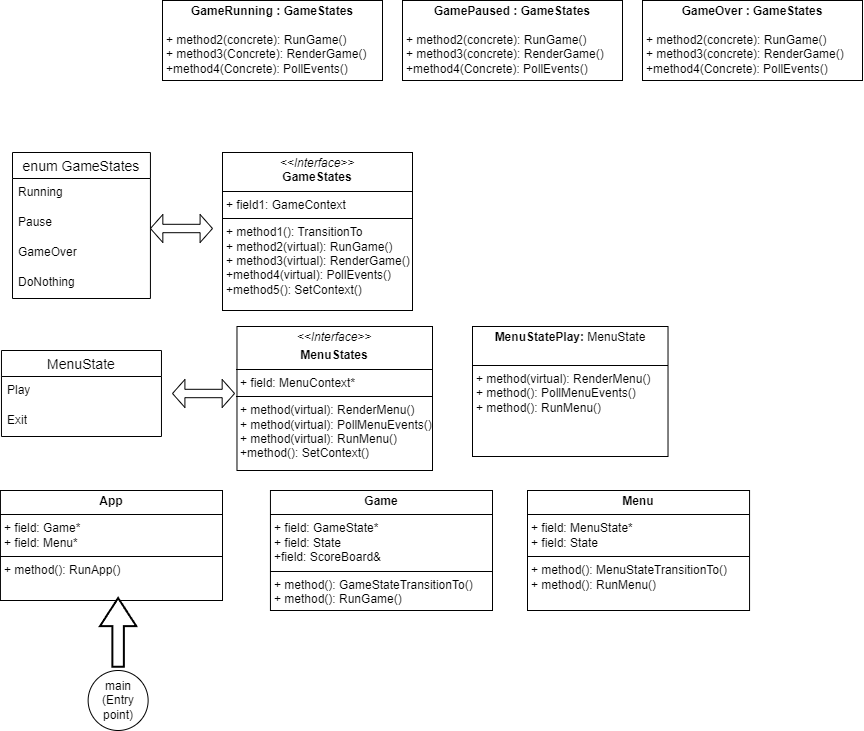

The diagram above was exported from draw.io. Its source (the exported page's mxGraphModel, read from the mxfile embedded in the PNG):
<mxGraphModel dx="1221" dy="1928" grid="1" gridSize="10" guides="1" tooltips="1" connect="1" arrows="1" fold="1" page="1" pageScale="1" pageWidth="827" pageHeight="1169" math="0" shadow="0">
  <root>
    <mxCell id="0" />
    <mxCell id="1" parent="0" />
    <mxCell id="0mdL3ResyECyj1wX4MOG-2" value="&lt;p style=&quot;margin:0px;margin-top:4px;text-align:center;&quot;&gt;&lt;i&gt;&amp;lt;&amp;lt;Interface&amp;gt;&amp;gt;&lt;/i&gt;&lt;b&gt;&lt;br&gt;&lt;/b&gt;&lt;/p&gt;&lt;p style=&quot;margin:0px;margin-top:4px;text-align:center;&quot;&gt;&lt;b&gt;MenuStates&lt;/b&gt;&lt;/p&gt;&lt;hr size=&quot;1&quot; style=&quot;border-style:solid;&quot;&gt;&lt;p style=&quot;margin:0px;margin-left:4px;&quot;&gt;+ field: MenuContext*&lt;br&gt;&lt;/p&gt;&lt;hr size=&quot;1&quot; style=&quot;border-style:solid;&quot;&gt;&lt;p style=&quot;margin:0px;margin-left:4px;&quot;&gt;+ method(virtual): RenderMenu()&lt;/p&gt;&lt;p style=&quot;margin:0px;margin-left:4px;&quot;&gt;+ method(virtual): PollMenuEvents()&lt;/p&gt;&lt;p style=&quot;margin:0px;margin-left:4px;&quot;&gt;+ method(virtual): RunMenu()&lt;/p&gt;&lt;p style=&quot;margin:0px;margin-left:4px;&quot;&gt;+method(): SetContext()&lt;/p&gt;&lt;p style=&quot;margin:0px;margin-left:4px;&quot;&gt;&lt;br&gt;&lt;/p&gt;" style="verticalAlign=top;align=left;overflow=fill;html=1;whiteSpace=wrap;" parent="1" vertex="1">
      <mxGeometry x="314.48" y="196" width="195.52" height="144" as="geometry" />
    </mxCell>
    <mxCell id="0mdL3ResyECyj1wX4MOG-3" value="enum GameStates" style="swimlane;fontStyle=0;childLayout=stackLayout;horizontal=1;startSize=26;horizontalStack=0;resizeParent=1;resizeParentMax=0;resizeLast=0;collapsible=1;marginBottom=0;align=center;fontSize=14;" parent="1" vertex="1">
      <mxGeometry x="90" y="22" width="137.93" height="146" as="geometry">
        <mxRectangle x="90" y="40" width="160" height="30" as="alternateBounds" />
      </mxGeometry>
    </mxCell>
    <mxCell id="0mdL3ResyECyj1wX4MOG-4" value="Running" style="text;strokeColor=none;fillColor=none;spacingLeft=4;spacingRight=4;overflow=hidden;rotatable=0;points=[[0,0.5],[1,0.5]];portConstraint=eastwest;fontSize=12;whiteSpace=wrap;html=1;" parent="0mdL3ResyECyj1wX4MOG-3" vertex="1">
      <mxGeometry y="26" width="137.93" height="30" as="geometry" />
    </mxCell>
    <mxCell id="0mdL3ResyECyj1wX4MOG-5" value="Pause" style="text;strokeColor=none;fillColor=none;spacingLeft=4;spacingRight=4;overflow=hidden;rotatable=0;points=[[0,0.5],[1,0.5]];portConstraint=eastwest;fontSize=12;whiteSpace=wrap;html=1;" parent="0mdL3ResyECyj1wX4MOG-3" vertex="1">
      <mxGeometry y="56" width="137.93" height="30" as="geometry" />
    </mxCell>
    <mxCell id="0mdL3ResyECyj1wX4MOG-6" value="GameOver" style="text;strokeColor=none;fillColor=none;spacingLeft=4;spacingRight=4;overflow=hidden;rotatable=0;points=[[0,0.5],[1,0.5]];portConstraint=eastwest;fontSize=12;whiteSpace=wrap;html=1;" parent="0mdL3ResyECyj1wX4MOG-3" vertex="1">
      <mxGeometry y="86" width="137.93" height="30" as="geometry" />
    </mxCell>
    <mxCell id="0mdL3ResyECyj1wX4MOG-21" value="DoNothing" style="text;strokeColor=none;fillColor=none;spacingLeft=4;spacingRight=4;overflow=hidden;rotatable=0;points=[[0,0.5],[1,0.5]];portConstraint=eastwest;fontSize=12;whiteSpace=wrap;html=1;" parent="0mdL3ResyECyj1wX4MOG-3" vertex="1">
      <mxGeometry y="116" width="137.93" height="30" as="geometry" />
    </mxCell>
    <mxCell id="0mdL3ResyECyj1wX4MOG-16" value="" style="shape=doubleArrow;whiteSpace=wrap;html=1;" parent="1" vertex="1">
      <mxGeometry x="227.93" y="84" width="62.07" height="28" as="geometry" />
    </mxCell>
    <mxCell id="0mdL3ResyECyj1wX4MOG-18" value="&lt;p style=&quot;margin:0px;margin-top:4px;text-align:center;&quot;&gt;&lt;i&gt;&amp;lt;&amp;lt;Interface&amp;gt;&amp;gt;&lt;/i&gt;&lt;br&gt;&lt;b&gt;GameStates&lt;/b&gt;&lt;br&gt;&lt;/p&gt;&lt;hr size=&quot;1&quot; style=&quot;border-style:solid;&quot;&gt;&lt;p style=&quot;margin:0px;margin-left:4px;&quot;&gt;+ field1: GameContext&lt;/p&gt;&lt;hr size=&quot;1&quot; style=&quot;border-style:solid;&quot;&gt;&lt;p style=&quot;margin:0px;margin-left:4px;&quot;&gt;+ method1(): TransitionTo&lt;br&gt;&lt;/p&gt;&lt;p style=&quot;margin:0px;margin-left:4px;&quot;&gt;+ method2(virtual): RunGame()&lt;/p&gt;&lt;p style=&quot;margin:0px;margin-left:4px;&quot;&gt;+ method3(virtual): RenderGame()&lt;/p&gt;&lt;p style=&quot;margin:0px;margin-left:4px;&quot;&gt;+method4(virtual): PollEvents()&lt;/p&gt;&lt;p style=&quot;margin:0px;margin-left:4px;&quot;&gt;+method5(): SetContext()&lt;/p&gt;" style="verticalAlign=top;align=left;overflow=fill;html=1;whiteSpace=wrap;" parent="1" vertex="1">
      <mxGeometry x="300" y="22" width="190" height="158" as="geometry" />
    </mxCell>
    <mxCell id="0mdL3ResyECyj1wX4MOG-19" value="&lt;p style=&quot;margin:0px;margin-top:4px;text-align:center;&quot;&gt;&lt;b&gt;GameRunning : GameStates&lt;/b&gt;&lt;/p&gt;&lt;p style=&quot;margin:0px;margin-left:4px;&quot;&gt;&lt;br&gt;&lt;/p&gt;&lt;p style=&quot;margin:0px;margin-left:4px;&quot;&gt;+ method2(concrete): RunGame()&lt;/p&gt;&lt;p style=&quot;margin:0px;margin-left:4px;&quot;&gt;+ method3(Concrete): RenderGame()&lt;/p&gt;&lt;p style=&quot;margin:0px;margin-left:4px;&quot;&gt;+method4(Concrete): PollEvents()&lt;/p&gt;" style="verticalAlign=top;align=left;overflow=fill;html=1;whiteSpace=wrap;" parent="1" vertex="1">
      <mxGeometry x="240" y="-130" width="220" height="80" as="geometry" />
    </mxCell>
    <mxCell id="0mdL3ResyECyj1wX4MOG-22" value="MenuState" style="swimlane;fontStyle=0;childLayout=stackLayout;horizontal=1;startSize=26;horizontalStack=0;resizeParent=1;resizeParentMax=0;resizeLast=0;collapsible=1;marginBottom=0;align=center;fontSize=14;" parent="1" vertex="1">
      <mxGeometry x="78.97" y="220" width="160" height="86" as="geometry" />
    </mxCell>
    <mxCell id="0mdL3ResyECyj1wX4MOG-23" value="Play" style="text;strokeColor=none;fillColor=none;spacingLeft=4;spacingRight=4;overflow=hidden;rotatable=0;points=[[0,0.5],[1,0.5]];portConstraint=eastwest;fontSize=12;whiteSpace=wrap;html=1;" parent="0mdL3ResyECyj1wX4MOG-22" vertex="1">
      <mxGeometry y="26" width="160" height="30" as="geometry" />
    </mxCell>
    <mxCell id="0mdL3ResyECyj1wX4MOG-24" value="Exit" style="text;strokeColor=none;fillColor=none;spacingLeft=4;spacingRight=4;overflow=hidden;rotatable=0;points=[[0,0.5],[1,0.5]];portConstraint=eastwest;fontSize=12;whiteSpace=wrap;html=1;" parent="0mdL3ResyECyj1wX4MOG-22" vertex="1">
      <mxGeometry y="56" width="160" height="30" as="geometry" />
    </mxCell>
    <mxCell id="0mdL3ResyECyj1wX4MOG-28" value="" style="shape=doubleArrow;whiteSpace=wrap;html=1;" parent="1" vertex="1">
      <mxGeometry x="250" y="249" width="62.07" height="28" as="geometry" />
    </mxCell>
    <mxCell id="0mdL3ResyECyj1wX4MOG-41" value="&lt;p style=&quot;margin:0px;margin-top:4px;text-align:center;&quot;&gt;&lt;b&gt;App&lt;/b&gt;&lt;/p&gt;&lt;hr size=&quot;1&quot; style=&quot;border-style:solid;&quot;&gt;&lt;p style=&quot;margin:0px;margin-left:4px;&quot;&gt;+ field: Game*&lt;br&gt;&lt;/p&gt;&lt;p style=&quot;margin:0px;margin-left:4px;&quot;&gt;+ field: Menu*&lt;/p&gt;&lt;hr size=&quot;1&quot; style=&quot;border-style:solid;&quot;&gt;&lt;p style=&quot;margin:0px;margin-left:4px;&quot;&gt;&lt;span style=&quot;background-color: initial;&quot;&gt;+ method(): RunApp()&lt;/span&gt;&lt;br&gt;&lt;/p&gt;&lt;p style=&quot;margin:0px;margin-left:4px;&quot;&gt;&lt;br&gt;&lt;/p&gt;" style="verticalAlign=top;align=left;overflow=fill;html=1;whiteSpace=wrap;" parent="1" vertex="1">
      <mxGeometry x="77.94" y="360" width="222.06" height="110" as="geometry" />
    </mxCell>
    <mxCell id="0mdL3ResyECyj1wX4MOG-45" value="&lt;p style=&quot;margin:0px;margin-top:4px;text-align:center;&quot;&gt;&lt;b&gt;GamePaused : GameStates&lt;/b&gt;&lt;/p&gt;&lt;p style=&quot;margin:0px;margin-left:4px;&quot;&gt;&lt;br&gt;&lt;/p&gt;&lt;p style=&quot;margin:0px;margin-left:4px;&quot;&gt;+ method2(concrete): RunGame()&lt;/p&gt;&lt;p style=&quot;margin:0px;margin-left:4px;&quot;&gt;+ method3(concrete): RenderGame()&lt;/p&gt;&lt;p style=&quot;margin:0px;margin-left:4px;&quot;&gt;+method4(Concrete): PollEvents()&lt;br&gt;&lt;/p&gt;" style="verticalAlign=top;align=left;overflow=fill;html=1;whiteSpace=wrap;" parent="1" vertex="1">
      <mxGeometry x="480" y="-130" width="220" height="80" as="geometry" />
    </mxCell>
    <mxCell id="0mdL3ResyECyj1wX4MOG-46" value="&lt;p style=&quot;margin:0px;margin-top:4px;text-align:center;&quot;&gt;&lt;b&gt;Game&lt;/b&gt;&lt;/p&gt;&lt;hr size=&quot;1&quot; style=&quot;border-style:solid;&quot;&gt;&lt;p style=&quot;margin:0px;margin-left:4px;&quot;&gt;+ field: GameState*&lt;br&gt;&lt;/p&gt;&lt;p style=&quot;margin:0px;margin-left:4px;&quot;&gt;+ field: State&lt;/p&gt;&lt;p style=&quot;margin:0px;margin-left:4px;&quot;&gt;+field: ScoreBoard&amp;amp;&lt;/p&gt;&lt;hr size=&quot;1&quot; style=&quot;border-style:solid;&quot;&gt;&lt;p style=&quot;margin:0px;margin-left:4px;&quot;&gt;&lt;span style=&quot;background-color: initial;&quot;&gt;+ method(): GameStateTransitionTo()&lt;/span&gt;&lt;br&gt;&lt;/p&gt;&lt;p style=&quot;margin:0px;margin-left:4px;&quot;&gt;+ method(): RunGame()&lt;/p&gt;" style="verticalAlign=top;align=left;overflow=fill;html=1;whiteSpace=wrap;" parent="1" vertex="1">
      <mxGeometry x="347.94" y="360" width="222.06" height="120" as="geometry" />
    </mxCell>
    <mxCell id="0mdL3ResyECyj1wX4MOG-51" value="&lt;p style=&quot;margin:0px;margin-top:4px;text-align:center;&quot;&gt;&lt;b&gt;Menu&lt;/b&gt;&lt;/p&gt;&lt;hr size=&quot;1&quot; style=&quot;border-style:solid;&quot;&gt;&lt;p style=&quot;margin:0px;margin-left:4px;&quot;&gt;+ field: MenuState*&lt;br&gt;&lt;/p&gt;&lt;p style=&quot;margin:0px;margin-left:4px;&quot;&gt;+ field: State&lt;/p&gt;&lt;hr size=&quot;1&quot; style=&quot;border-style:solid;&quot;&gt;&lt;p style=&quot;margin:0px;margin-left:4px;&quot;&gt;&lt;span style=&quot;background-color: initial;&quot;&gt;+ method(): MenuStateTransitionTo()&lt;/span&gt;&lt;br&gt;&lt;/p&gt;&lt;p style=&quot;margin:0px;margin-left:4px;&quot;&gt;+ method(): RunMenu()&lt;/p&gt;" style="verticalAlign=top;align=left;overflow=fill;html=1;whiteSpace=wrap;" parent="1" vertex="1">
      <mxGeometry x="605" y="360" width="222.06" height="120" as="geometry" />
    </mxCell>
    <mxCell id="0mdL3ResyECyj1wX4MOG-54" value="&lt;p style=&quot;margin:0px;margin-top:4px;text-align:center;&quot;&gt;&lt;b&gt;GameOver : GameStates&lt;/b&gt;&lt;/p&gt;&lt;p style=&quot;margin:0px;margin-left:4px;&quot;&gt;&lt;br&gt;&lt;/p&gt;&lt;p style=&quot;margin:0px;margin-left:4px;&quot;&gt;+ method2(concrete): RunGame()&lt;/p&gt;&lt;p style=&quot;margin:0px;margin-left:4px;&quot;&gt;+ method3(concrete): RenderGame()&lt;/p&gt;&lt;p style=&quot;margin:0px;margin-left:4px;&quot;&gt;+method4(Concrete): PollEvents()&lt;br&gt;&lt;/p&gt;" style="verticalAlign=top;align=left;overflow=fill;html=1;whiteSpace=wrap;" parent="1" vertex="1">
      <mxGeometry x="720" y="-130" width="220" height="80" as="geometry" />
    </mxCell>
    <mxCell id="EPrh-0AOpUtOuTcqbGWz-1" value="main&lt;div&gt;(Entry point)&lt;/div&gt;" style="ellipse;whiteSpace=wrap;html=1;aspect=fixed;" parent="1" vertex="1">
      <mxGeometry x="165.63" y="540" width="60" height="60" as="geometry" />
    </mxCell>
    <mxCell id="EPrh-0AOpUtOuTcqbGWz-2" value="" style="verticalLabelPosition=bottom;verticalAlign=top;html=1;strokeWidth=2;shape=mxgraph.arrows2.arrow;dy=0.68;dx=28.08;notch=0;rotation=-90;" parent="1" vertex="1">
      <mxGeometry x="161.25" y="483.75" width="68.75" height="36.25" as="geometry" />
    </mxCell>
    <mxCell id="EPrh-0AOpUtOuTcqbGWz-3" value="&lt;p style=&quot;margin:0px;margin-top:4px;text-align:center;&quot;&gt;&lt;b style=&quot;background-color: initial;&quot;&gt;MenuStatePlay:&amp;nbsp;&lt;/b&gt;&lt;span style=&quot;background-color: initial; text-align: left;&quot;&gt;MenuState&lt;/span&gt;&lt;br&gt;&lt;/p&gt;&lt;p style=&quot;margin:0px;margin-left:4px;&quot;&gt;&lt;br&gt;&lt;/p&gt;&lt;hr size=&quot;1&quot; style=&quot;border-style:solid;&quot;&gt;&lt;p style=&quot;margin:0px;margin-left:4px;&quot;&gt;+ method(virtual): RenderMenu()&lt;/p&gt;&lt;p style=&quot;margin:0px;margin-left:4px;&quot;&gt;+ method(): PollMenuEvents()&lt;/p&gt;&lt;p style=&quot;margin:0px;margin-left:4px;&quot;&gt;+ method(): RunMenu()&lt;/p&gt;&lt;p style=&quot;margin:0px;margin-left:4px;&quot;&gt;&lt;br&gt;&lt;/p&gt;" style="verticalAlign=top;align=left;overflow=fill;html=1;whiteSpace=wrap;" parent="1" vertex="1">
      <mxGeometry x="550" y="196" width="195.52" height="130" as="geometry" />
    </mxCell>
  </root>
</mxGraphModel>